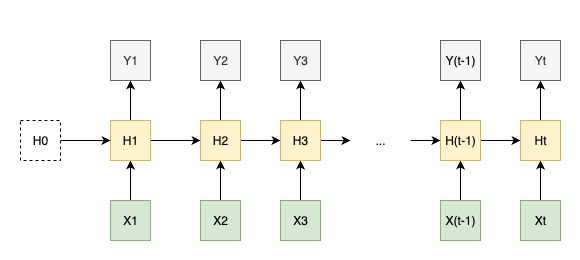

The diagram above was exported from draw.io. Its source (the exported page's mxGraphModel, read from the mxfile embedded in the PNG):
<mxGraphModel dx="1219" dy="695" grid="1" gridSize="10" guides="1" tooltips="1" connect="1" arrows="1" fold="1" page="1" pageScale="1" pageWidth="850" pageHeight="1100" math="0" shadow="0">
  <root>
    <mxCell id="0" />
    <mxCell id="1" parent="0" />
    <mxCell id="2" value="" style="rounded=0;whiteSpace=wrap;html=1;strokeColor=none;" vertex="1" parent="1">
      <mxGeometry x="160" y="440" width="580" height="260" as="geometry" />
    </mxCell>
    <mxCell id="3" value="" style="edgeStyle=orthogonalEdgeStyle;rounded=0;orthogonalLoop=1;jettySize=auto;html=1;" edge="1" source="4" target="7" parent="1">
      <mxGeometry relative="1" as="geometry" />
    </mxCell>
    <mxCell id="4" value="X1" style="rectangle;whiteSpace=wrap;html=1;aspect=fixed;fillColor=#d5e8d4;strokeColor=#82b366;" vertex="1" parent="1">
      <mxGeometry x="270" y="640" width="40" height="40" as="geometry" />
    </mxCell>
    <mxCell id="5" value="" style="edgeStyle=orthogonalEdgeStyle;rounded=0;orthogonalLoop=1;jettySize=auto;html=1;" edge="1" source="7" target="8" parent="1">
      <mxGeometry relative="1" as="geometry" />
    </mxCell>
    <mxCell id="6" value="" style="edgeStyle=orthogonalEdgeStyle;rounded=0;orthogonalLoop=1;jettySize=auto;html=1;" edge="1" source="7" target="13" parent="1">
      <mxGeometry relative="1" as="geometry" />
    </mxCell>
    <mxCell id="7" value="H1" style="rectangle;whiteSpace=wrap;html=1;aspect=fixed;fillColor=#fff2cc;strokeColor=#d6b656;" vertex="1" parent="1">
      <mxGeometry x="270" y="560" width="40" height="40" as="geometry" />
    </mxCell>
    <mxCell id="8" value="Y1" style="rectangle;whiteSpace=wrap;html=1;aspect=fixed;fillColor=#f5f5f5;fontColor=#333333;strokeColor=#666666;" vertex="1" parent="1">
      <mxGeometry x="270" y="480" width="40" height="40" as="geometry" />
    </mxCell>
    <mxCell id="9" value="" style="edgeStyle=orthogonalEdgeStyle;rounded=0;orthogonalLoop=1;jettySize=auto;html=1;" edge="1" source="10" target="13" parent="1">
      <mxGeometry relative="1" as="geometry" />
    </mxCell>
    <mxCell id="10" value="X2" style="rectangle;whiteSpace=wrap;html=1;aspect=fixed;fillColor=#d5e8d4;strokeColor=#82b366;" vertex="1" parent="1">
      <mxGeometry x="360" y="640" width="40" height="40" as="geometry" />
    </mxCell>
    <mxCell id="11" value="" style="edgeStyle=orthogonalEdgeStyle;rounded=0;orthogonalLoop=1;jettySize=auto;html=1;" edge="1" source="13" target="14" parent="1">
      <mxGeometry relative="1" as="geometry" />
    </mxCell>
    <mxCell id="12" value="" style="edgeStyle=orthogonalEdgeStyle;rounded=0;orthogonalLoop=1;jettySize=auto;html=1;" edge="1" source="13" target="19" parent="1">
      <mxGeometry relative="1" as="geometry" />
    </mxCell>
    <mxCell id="13" value="H2" style="rectangle;whiteSpace=wrap;html=1;aspect=fixed;fillColor=#fff2cc;strokeColor=#d6b656;" vertex="1" parent="1">
      <mxGeometry x="360" y="560" width="40" height="40" as="geometry" />
    </mxCell>
    <mxCell id="14" value="Y2" style="rectangle;whiteSpace=wrap;html=1;aspect=fixed;fillColor=#f5f5f5;fontColor=#333333;strokeColor=#666666;" vertex="1" parent="1">
      <mxGeometry x="360" y="480" width="40" height="40" as="geometry" />
    </mxCell>
    <mxCell id="15" value="" style="edgeStyle=orthogonalEdgeStyle;rounded=0;orthogonalLoop=1;jettySize=auto;html=1;" edge="1" source="16" target="19" parent="1">
      <mxGeometry relative="1" as="geometry" />
    </mxCell>
    <mxCell id="16" value="X3" style="rectangle;whiteSpace=wrap;html=1;aspect=fixed;fillColor=#d5e8d4;strokeColor=#82b366;" vertex="1" parent="1">
      <mxGeometry x="440" y="640" width="40" height="40" as="geometry" />
    </mxCell>
    <mxCell id="17" value="" style="edgeStyle=orthogonalEdgeStyle;rounded=0;orthogonalLoop=1;jettySize=auto;html=1;" edge="1" source="19" target="20" parent="1">
      <mxGeometry relative="1" as="geometry" />
    </mxCell>
    <mxCell id="18" value="" style="edgeStyle=orthogonalEdgeStyle;rounded=0;orthogonalLoop=1;jettySize=auto;html=1;" edge="1" source="19" target="28" parent="1">
      <mxGeometry relative="1" as="geometry" />
    </mxCell>
    <mxCell id="19" value="H3" style="rectangle;whiteSpace=wrap;html=1;aspect=fixed;fillColor=#fff2cc;strokeColor=#d6b656;" vertex="1" parent="1">
      <mxGeometry x="440" y="560" width="40" height="40" as="geometry" />
    </mxCell>
    <mxCell id="20" value="Y3" style="rectangle;whiteSpace=wrap;html=1;aspect=fixed;fillColor=#f5f5f5;fontColor=#333333;strokeColor=#666666;" vertex="1" parent="1">
      <mxGeometry x="440" y="480" width="40" height="40" as="geometry" />
    </mxCell>
    <mxCell id="21" value="" style="edgeStyle=orthogonalEdgeStyle;rounded=0;orthogonalLoop=1;jettySize=auto;html=1;" edge="1" source="22" target="25" parent="1">
      <mxGeometry relative="1" as="geometry" />
    </mxCell>
    <mxCell id="22" value="X(t-1)" style="rectangle;whiteSpace=wrap;html=1;aspect=fixed;fillColor=#d5e8d4;strokeColor=#82b366;" vertex="1" parent="1">
      <mxGeometry x="600" y="640" width="40" height="40" as="geometry" />
    </mxCell>
    <mxCell id="23" value="" style="edgeStyle=orthogonalEdgeStyle;rounded=0;orthogonalLoop=1;jettySize=auto;html=1;" edge="1" source="25" target="26" parent="1">
      <mxGeometry relative="1" as="geometry" />
    </mxCell>
    <mxCell id="24" value="" style="edgeStyle=orthogonalEdgeStyle;rounded=0;orthogonalLoop=1;jettySize=auto;html=1;" edge="1" source="25" target="32" parent="1">
      <mxGeometry relative="1" as="geometry" />
    </mxCell>
    <mxCell id="25" value="H(t-1)" style="rectangle;whiteSpace=wrap;html=1;aspect=fixed;fillColor=#fff2cc;strokeColor=#d6b656;" vertex="1" parent="1">
      <mxGeometry x="600" y="560" width="40" height="40" as="geometry" />
    </mxCell>
    <mxCell id="26" value="&lt;span style=&quot;color: rgb(0, 0, 0);&quot;&gt;Y&lt;/span&gt;&lt;span style=&quot;color: rgb(0, 0, 0);&quot;&gt;(t-1)&lt;/span&gt;" style="rectangle;whiteSpace=wrap;html=1;aspect=fixed;fillColor=#f5f5f5;fontColor=#333333;strokeColor=#666666;" vertex="1" parent="1">
      <mxGeometry x="600" y="480" width="40" height="40" as="geometry" />
    </mxCell>
    <mxCell id="27" value="" style="edgeStyle=orthogonalEdgeStyle;rounded=0;orthogonalLoop=1;jettySize=auto;html=1;" edge="1" source="28" target="25" parent="1">
      <mxGeometry relative="1" as="geometry" />
    </mxCell>
    <mxCell id="28" value="..." style="text;html=1;align=center;verticalAlign=middle;whiteSpace=wrap;rounded=0;" vertex="1" parent="1">
      <mxGeometry x="510" y="565" width="60" height="30" as="geometry" />
    </mxCell>
    <mxCell id="29" value="" style="edgeStyle=orthogonalEdgeStyle;rounded=0;orthogonalLoop=1;jettySize=auto;html=1;" edge="1" source="30" target="32" parent="1">
      <mxGeometry relative="1" as="geometry" />
    </mxCell>
    <mxCell id="30" value="Xt" style="rectangle;whiteSpace=wrap;html=1;aspect=fixed;fillColor=#d5e8d4;strokeColor=#82b366;" vertex="1" parent="1">
      <mxGeometry x="680" y="640" width="40" height="40" as="geometry" />
    </mxCell>
    <mxCell id="31" value="" style="edgeStyle=orthogonalEdgeStyle;rounded=0;orthogonalLoop=1;jettySize=auto;html=1;" edge="1" source="32" target="33" parent="1">
      <mxGeometry relative="1" as="geometry" />
    </mxCell>
    <mxCell id="32" value="Ht" style="rectangle;whiteSpace=wrap;html=1;aspect=fixed;fillColor=#fff2cc;strokeColor=#d6b656;" vertex="1" parent="1">
      <mxGeometry x="680" y="560" width="40" height="40" as="geometry" />
    </mxCell>
    <mxCell id="33" value="Yt" style="rectangle;whiteSpace=wrap;html=1;aspect=fixed;fillColor=#f5f5f5;fontColor=#333333;strokeColor=#666666;" vertex="1" parent="1">
      <mxGeometry x="680" y="480" width="40" height="40" as="geometry" />
    </mxCell>
    <mxCell id="34" value="" style="edgeStyle=orthogonalEdgeStyle;rounded=0;orthogonalLoop=1;jettySize=auto;html=1;" edge="1" source="35" target="7" parent="1">
      <mxGeometry relative="1" as="geometry" />
    </mxCell>
    <mxCell id="35" value="H0" style="rectangle;whiteSpace=wrap;html=1;aspect=fixed;dashed=1;" vertex="1" parent="1">
      <mxGeometry x="180" y="560" width="40" height="40" as="geometry" />
    </mxCell>
  </root>
</mxGraphModel>